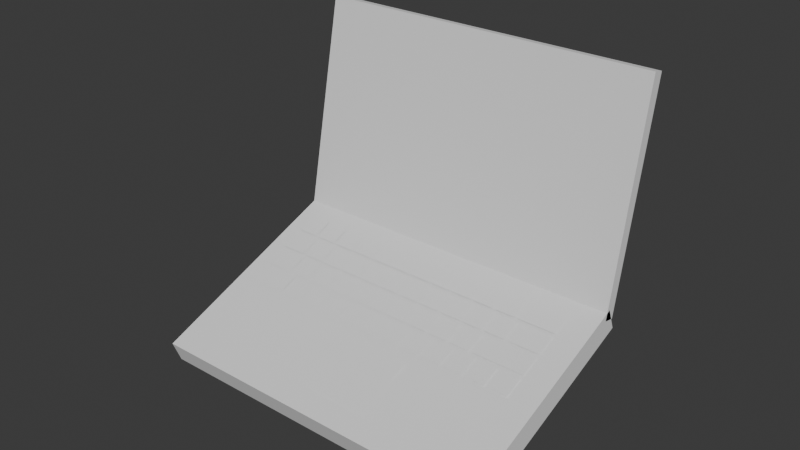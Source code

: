 # Source: macathon_award.blend  (saved by Blender 4.4.30; exported with 4.5.12 LTS)
import bpy
from mathutils import Matrix  # noqa: F401  (used for matrix-valued properties, if any)

bpy.ops.wm.read_factory_settings(use_empty=True)
scene = bpy.context.scene
scene.name = 'Scene'

# ---- collections
col_collection = bpy.data.collections.new('Collection'); scene.collection.children.link(col_collection)

# ---- world
world_world = bpy.data.worlds.new('World'); scene.world = world_world
world_world.use_nodes = True; world_world.node_tree.nodes.clear()
_N = world_world.node_tree.nodes; _L = world_world.node_tree.links
n0 = _N.new('ShaderNodeOutputWorld'); n0.name = 'World Output'; n0.location = (300, 300)
n1 = _N.new('ShaderNodeBackground'); n1.name = 'Background'; n1.location = (10, 300)
n1.inputs[0].default_value = (0.05088, 0.05088, 0.05088, 1.0)
_L.new(n1.outputs[0], n0.inputs[0])
n0.is_active_output = True
world_world.color = (0.05088, 0.05088, 0.05088)
world_world.sun_shadow_jitter_overblur = 0.0

# ---- meshes
me_plane_032 = bpy.data.meshes.new('Plane.032')
me_plane_032.from_pydata([(-1.0, 0.3989, 0.0), (1.0, 0.3989, 0.0), (-1.0, 2.399, 0.0), (1.0, 2.399, 0.0), (-25.04, -8.905, -2.339), (-25.04, -8.905, -0.1117), (-25.04, 11.73, -2.339), (-25.04, 11.73, -0.1117), (8.152, -8.905, -2.339), (8.152, -8.905, -0.1117), (8.152, 11.73, -2.339), (8.152, 11.73, -0.1117), (-12.88, -6.65, -0.04441), (-4.008, -6.65, -0.04441), (-12.88, -0.9802, -0.04441), (-4.008, -0.9802, -0.04441), (-12.88, -0.9802, 0.03809), (-8.512, -0.9802, 0.03809), (-12.88, -2.348, 0.03809), (-8.512, -2.348, 0.03809), (-4.008, -0.9802, 0.03809), (-8.372, -0.9802, 0.03809), (-4.008, -2.348, 0.03809), (-8.372, -2.348, 0.03809), (-20.59, 5.109, -2.384e-07), (-18.59, 5.109, -2.384e-07), (-20.59, 7.109, -2.384e-07), (-18.59, 7.109, -2.384e-07), (-18.3, 5.109, -2.384e-07), (-16.3, 5.109, -2.384e-07), (-18.3, 7.109, -2.384e-07), (-16.3, 7.109, -2.384e-07), (-16.01, 5.109, -2.384e-07), (-14.01, 5.109, -2.384e-07), (-16.01, 7.109, -2.384e-07), (-14.01, 7.109, -2.384e-07), (-13.72, 5.109, -2.384e-07), (-11.72, 5.109, -2.384e-07), (-13.72, 7.109, -2.384e-07), (-11.72, 7.109, -2.384e-07), (-11.42, 5.109, -2.384e-07), (-9.424, 5.109, -2.384e-07), (-11.42, 7.109, -2.384e-07), (-9.424, 7.109, -2.384e-07), (-9.131, 5.109, -2.384e-07), (-7.131, 5.109, -2.384e-07), (-9.131, 7.109, -2.384e-07), (-7.131, 7.109, -2.384e-07), (-6.839, 5.109, -2.384e-07), (-4.839, 5.109, -2.384e-07), (-6.839, 7.109, -2.384e-07), (-4.839, 7.109, -2.384e-07), (-4.547, 5.109, -2.384e-07), (-2.547, 5.109, -2.384e-07), (-4.547, 7.109, -2.384e-07), (-2.547, 7.109, -2.384e-07), (-2.255, 5.109, -2.384e-07), (-0.2548, 5.109, -2.384e-07), (-2.255, 7.109, -2.384e-07), (-0.2548, 7.109, -2.384e-07), (0.03738, 5.109, -2.384e-07), (2.037, 5.109, -2.384e-07), (0.03738, 7.109, -2.384e-07), (2.037, 7.109, -2.384e-07), (2.478, 5.109, -2.384e-07), (5.51, 5.109, -2.384e-07), (2.478, 7.109, -2.384e-07), (5.51, 7.109, -2.384e-07), (-20.27, 2.743, -2.384e-07), (-18.27, 2.743, -2.384e-07), (-20.27, 4.743, -2.384e-07), (-18.27, 4.743, -2.384e-07), (-17.98, 2.743, -2.384e-07), (-15.98, 2.743, -2.384e-07), (-17.98, 4.743, -2.384e-07), (-15.98, 4.743, -2.384e-07), (-15.69, 2.743, -2.384e-07), (-13.69, 2.743, -2.384e-07), (-15.69, 4.743, -2.384e-07), (-13.69, 4.743, -2.384e-07), (-13.39, 2.743, -2.384e-07), (-11.39, 2.743, -2.384e-07), (-13.39, 4.743, -2.384e-07), (-11.39, 4.743, -2.384e-07), (-11.1, 2.743, -2.384e-07), (-9.103, 2.743, -2.384e-07), (-11.1, 4.743, -2.384e-07), (-9.103, 4.743, -2.384e-07), (-8.81, 2.743, -2.384e-07), (-6.81, 2.743, -2.384e-07), (-8.81, 4.743, -2.384e-07), (-6.81, 4.743, -2.384e-07), (-6.518, 2.743, -2.384e-07), (-4.518, 2.743, -2.384e-07), (-6.518, 4.743, -2.384e-07), (-4.518, 4.743, -2.384e-07), (-4.226, 2.743, -2.384e-07), (-2.226, 2.743, -2.384e-07), (-4.226, 4.743, -2.384e-07), (-2.226, 4.743, -2.384e-07), (-1.934, 2.743, -2.384e-07), (0.06623, 2.743, -2.384e-07), (-1.934, 4.743, -2.384e-07), (0.06623, 4.743, -2.384e-07), (-19.34, 0.3989, -2.384e-07), (-17.34, 0.3989, -2.384e-07), (-19.34, 2.399, -2.384e-07), (-17.34, 2.399, -2.384e-07), (-17.05, 0.3989, -2.384e-07), (-15.05, 0.3989, -2.384e-07), (-17.05, 2.399, -2.384e-07), (-15.05, 2.399, -2.384e-07), (-14.75, 0.3989, -2.384e-07), (-12.75, 0.3989, -2.384e-07), (-14.75, 2.399, -2.384e-07), (-12.75, 2.399, -2.384e-07), (-12.46, 0.3989, -2.384e-07), (-10.46, 0.3989, -2.384e-07), (-12.46, 2.399, -2.384e-07), (-10.46, 2.399, -2.384e-07), (-10.17, 0.3989, -2.384e-07), (-8.169, 0.3989, -2.384e-07), (-10.17, 2.399, -2.384e-07), (-8.169, 2.399, -2.384e-07), (-7.877, 0.3989, -2.384e-07), (-5.877, 0.3989, -2.384e-07), (-7.877, 2.399, -2.384e-07), (-5.877, 2.399, -2.384e-07), (-5.584, 0.3989, -2.384e-07), (-3.584, 0.3989, -2.384e-07), (-5.584, 2.399, -2.384e-07), (-3.584, 2.399, -2.384e-07), (-3.292, 0.3989, -2.384e-07), (-1.292, 0.3989, -2.384e-07), (-3.292, 2.399, -2.384e-07), (-1.292, 2.399, -2.384e-07), (1.239, 0.3989, -2.384e-07), (3.239, 0.3989, -2.384e-07), (1.239, 2.399, -2.384e-07), (3.239, 2.399, -2.384e-07), (-23.37, 0.3989, -2.384e-07), (-19.65, 0.3989, -2.384e-07), (-23.37, 2.399, -2.384e-07), (-19.65, 2.399, -2.384e-07), (-23.37, 2.743, -2.384e-07), (-20.57, 2.743, -2.384e-07), (-23.37, 4.743, -2.384e-07), (-20.57, 4.743, -2.384e-07), (-23.37, 5.109, -2.384e-07), (-20.96, 5.109, -2.384e-07), (-23.37, 7.109, -2.384e-07), (-20.96, 7.109, -2.384e-07), (-23.37, 7.505, -2.384e-07), (-21.37, 7.505, -2.384e-07), (-23.37, 9.505, -2.384e-07), (-21.37, 9.505, -2.384e-07), (-21.08, 7.505, -2.384e-07), (-19.08, 7.505, -2.384e-07), (-21.08, 9.505, -2.384e-07), (-19.08, 9.505, -2.384e-07), (-18.78, 7.505, -2.384e-07), (-16.78, 7.505, -2.384e-07), (-18.78, 9.505, -2.384e-07), (-16.78, 9.505, -2.384e-07), (-16.49, 7.505, -2.384e-07), (-14.49, 7.505, -2.384e-07), (-16.49, 9.505, -2.384e-07), (-14.49, 9.505, -2.384e-07), (-14.2, 7.505, -2.384e-07), (-12.2, 7.505, -2.384e-07), (-14.2, 9.505, -2.384e-07), (-12.2, 9.505, -2.384e-07), (-11.91, 7.505, -2.384e-07), (-9.908, 7.505, -2.384e-07), (-11.91, 9.505, -2.384e-07), (-9.908, 9.505, -2.384e-07), (-9.615, 7.505, -2.384e-07), (-7.615, 7.505, -2.384e-07), (-9.615, 9.505, -2.384e-07), (-7.615, 9.505, -2.384e-07), (-7.323, 7.505, -2.384e-07), (-5.323, 7.505, -2.384e-07), (-7.323, 9.505, -2.384e-07), (-5.323, 9.505, -2.384e-07), (-5.031, 7.505, -2.384e-07), (-3.031, 7.505, -2.384e-07), (-5.031, 9.505, -2.384e-07), (-3.031, 9.505, -2.384e-07), (-2.739, 7.505, -2.384e-07), (-0.7388, 7.505, -2.384e-07), (-2.739, 9.505, -2.384e-07), (-0.7388, 9.505, -2.384e-07), (-0.4466, 7.505, -2.384e-07), (1.553, 7.505, -2.384e-07), (-0.4466, 9.505, -2.384e-07), (1.553, 9.505, -2.384e-07), (1.846, 7.505, -2.384e-07), (5.51, 7.505, -2.384e-07), (1.846, 9.505, -2.384e-07), (5.51, 9.505, -2.384e-07), (0.4389, 2.743, -2.384e-07), (5.51, 2.743, -2.384e-07), (0.4389, 4.743, -2.384e-07), (5.51, 4.743, -2.384e-07), (3.486, 0.3989, -2.384e-07), (5.486, 0.3989, -2.384e-07), (3.486, 2.399, -2.384e-07), (5.486, 2.399, -2.384e-07), (-23.82, 21.71, 16.15), (-25.04, 23.06, 16.33), (-23.82, 11.61, 0.301), (-25.04, 11.84, -1.283), (6.941, 21.71, 16.15), (8.152, 23.06, 16.33), (6.941, 11.61, 0.301), (8.152, 11.84, -1.283), (-25.04, 10.96, -0.7198), (-25.04, 22.18, 16.89), (8.152, 10.96, -0.7198), (8.152, 22.18, 16.89)], [], [(0, 1, 3, 2), (4, 5, 7, 6), (6, 7, 11, 10), (10, 11, 9, 8), (8, 9, 5, 4), (6, 10, 8, 4), (11, 7, 5, 9), (12, 13, 15, 14), (18, 19, 17, 16), (23, 22, 20, 21), (24, 25, 27, 26), (28, 29, 31, 30), (32, 33, 35, 34), (36, 37, 39, 38), (40, 41, 43, 42), (44, 45, 47, 46), (48, 49, 51, 50), (52, 53, 55, 54), (56, 57, 59, 58), (60, 61, 63, 62), (64, 65, 67, 66), (68, 69, 71, 70), (72, 73, 75, 74), (76, 77, 79, 78), (80, 81, 83, 82), (84, 85, 87, 86), (88, 89, 91, 90), (92, 93, 95, 94), (96, 97, 99, 98), (100, 101, 103, 102), (104, 105, 107, 106), (108, 109, 111, 110), (112, 113, 115, 114), (116, 117, 119, 118), (120, 121, 123, 122), (124, 125, 127, 126), (128, 129, 131, 130), (132, 133, 135, 134), (136, 137, 139, 138), (140, 141, 143, 142), (144, 145, 147, 146), (148, 149, 151, 150), (152, 153, 155, 154), (156, 157, 159, 158), (160, 161, 163, 162), (164, 165, 167, 166), (168, 169, 171, 170), (172, 173, 175, 174), (176, 177, 179, 178), (180, 181, 183, 182), (184, 185, 187, 186), (188, 189, 191, 190), (192, 193, 195, 194), (196, 197, 199, 198), (200, 201, 203, 202), (204, 205, 207, 206), (217, 209, 211, 216), (216, 211, 215, 218), (218, 215, 213, 219), (219, 213, 209, 217), (210, 214, 212, 208), (215, 211, 209, 213), (210, 208, 217, 216), (214, 210, 216, 218), (212, 214, 218, 219), (208, 212, 219, 217)])
_uv = me_plane_032.uv_layers.new(name='UVMap')
_uv.uv.foreach_set('vector', [0.7239, 0.9131, 0.7239, 0.9131, 0.7239, 0.9131, 0.7239, 0.9131, 0.6511, 0.9363, 0.6511, 0.9363, 0.6511, 0.9363, 0.6511, 0.9363, 0.6511, 0.9363, 0.6511, 0.9363, 0.6511, 0.9363, 0.6511, 0.9363, 0.6511, 0.9363, 0.6511, 0.9363, 0.6511, 0.9363, 0.6511, 0.9363, 0.6511, 0.9363, 0.6511, 0.9363, 0.6511, 0.9363, 0.6511, 0.9363, 0.6511, 0.9363, 0.6511, 0.9363, 0.6511, 0.9363, 0.6511, 0.9363, 0.6511, 0.9363, 0.6511, 0.9363, 0.6511, 0.9363, 0.6511, 0.9363, 0.7239, 0.9131, 0.7239, 0.9131, 0.7239, 0.9131, 0.7239, 0.9131, 0.7239, 0.9131, 0.7239, 0.9131, 0.7239, 0.9131, 0.7239, 0.9131, 0.7239, 0.9131, 0.7239, 0.9131, 0.7239, 0.9131, 0.7239, 0.9131, 0.7239, 0.9131, 0.7239, 0.9131, 0.7239, 0.9131, 0.7239, 0.9131, 0.7239, 0.9131, 0.7239, 0.9131, 0.7239, 0.9131, 0.7239, 0.9131, 0.7239, 0.9131, 0.7239, 0.9131, 0.7239, 0.9131, 0.7239, 0.9131, 0.7239, 0.9131, 0.7239, 0.9131, 0.7239, 0.9131, 0.7239, 0.9131, 0.7239, 0.9131, 0.7239, 0.9131, 0.7239, 0.9131, 0.7239, 0.9131, 0.7239, 0.9131, 0.7239, 0.9131, 0.7239, 0.9131, 0.7239, 0.9131, 0.7239, 0.9131, 0.7239, 0.9131, 0.7239, 0.9131, 0.7239, 0.9131, 0.7239, 0.9131, 0.7239, 0.9131, 0.7239, 0.9131, 0.7239, 0.9131, 0.7239, 0.9131, 0.7239, 0.9131, 0.7239, 0.9131, 0.7239, 0.9131, 0.7239, 0.9131, 0.7239, 0.9131, 0.7239, 0.9131, 0.7239, 0.9131, 0.7239, 0.9131, 0.7239, 0.9131, 0.7239, 0.9131, 0.7239, 0.9131, 0.7239, 0.9131, 0.7239, 0.9131, 0.7239, 0.9131, 0.7239, 0.9131, 0.7239, 0.9131, 0.7239, 0.9131, 0.7239, 0.9131, 0.7239, 0.9131, 0.7239, 0.9131, 0.7239, 0.9131, 0.7239, 0.9131, 0.7239, 0.9131, 0.7239, 0.9131, 0.7239, 0.9131, 0.7239, 0.9131, 0.7239, 0.9131, 0.7239, 0.9131, 0.7239, 0.9131, 0.7239, 0.9131, 0.7239, 0.9131, 0.7239, 0.9131, 0.7239, 0.9131, 0.7239, 0.9131, 0.7239, 0.9131, 0.7239, 0.9131, 0.7239, 0.9131, 0.7239, 0.9131, 0.7239, 0.9131, 0.7239, 0.9131, 0.7239, 0.9131, 0.7239, 0.9131, 0.7239, 0.9131, 0.7239, 0.9131, 0.7239, 0.9131, 0.7239, 0.9131, 0.7239, 0.9131, 0.7239, 0.9131, 0.7239, 0.9131, 0.7239, 0.9131, 0.7239, 0.9131, 0.7239, 0.9131, 0.7239, 0.9131, 0.7239, 0.9131, 0.7239, 0.9131, 0.7239, 0.9131, 0.7239, 0.9131, 0.7239, 0.9131, 0.7239, 0.9131, 0.7239, 0.9131, 0.7239, 0.9131, 0.7239, 0.9131, 0.7239, 0.9131, 0.7239, 0.9131, 0.7239, 0.9131, 0.7239, 0.9131, 0.7239, 0.9131, 0.7239, 0.9131, 0.7239, 0.9131, 0.7239, 0.9131, 0.7239, 0.9131, 0.7239, 0.9131, 0.7239, 0.9131, 0.7239, 0.9131, 0.7239, 0.9131, 0.7239, 0.9131, 0.7239, 0.9131, 0.7239, 0.9131, 0.7239, 0.9131, 0.7239, 0.9131, 0.7239, 0.9131, 0.7239, 0.9131, 0.7239, 0.9131, 0.7239, 0.9131, 0.7239, 0.9131, 0.7239, 0.9131, 0.7239, 0.9131, 0.7239, 0.9131, 0.7239, 0.9131, 0.7239, 0.9131, 0.7239, 0.9131, 0.7239, 0.9131, 0.7239, 0.9131, 0.7239, 0.9131, 0.7239, 0.9131, 0.7239, 0.9131, 0.7239, 0.9131, 0.7239, 0.9131, 0.7239, 0.9131, 0.7239, 0.9131, 0.7239, 0.9131, 0.7239, 0.9131, 0.7239, 0.9131, 0.7239, 0.9131, 0.7239, 0.9131, 0.7239, 0.9131, 0.7239, 0.9131, 0.7239, 0.9131, 0.7239, 0.9131, 0.7239, 0.9131, 0.7239, 0.9131, 0.7239, 0.9131, 0.7239, 0.9131, 0.7239, 0.9131, 0.7239, 0.9131, 0.7239, 0.9131, 0.7239, 0.9131, 0.7239, 0.9131, 0.7239, 0.9131, 0.7239, 0.9131, 0.7239, 0.9131, 0.7239, 0.9131, 0.7239, 0.9131, 0.7239, 0.9131, 0.7239, 0.9131, 0.7239, 0.9131, 0.7239, 0.9131, 0.7239, 0.9131, 0.7239, 0.9131, 0.7239, 0.9131, 0.7239, 0.9131, 0.7239, 0.9131, 0.7239, 0.9131, 0.7239, 0.9131, 0.7239, 0.9131, 0.7239, 0.9131, 0.7239, 0.9131, 0.7239, 0.9131, 0.7239, 0.9131, 0.7239, 0.9131, 0.7239, 0.9131, 0.7239, 0.9131, 0.7239, 0.9131, 0.7239, 0.9131, 0.7239, 0.9131, 0.7239, 0.9131, 0.7239, 0.9131, 0.7239, 0.9131, 0.7239, 0.9131, 0.7239, 0.9131, 0.7239, 0.9131, 0.6511, 0.9363, 0.6511, 0.9363, 0.6511, 0.9363, 0.6511, 0.9363, 0.6511, 0.9363, 0.6511, 0.9363, 0.6511, 0.9363, 0.6511, 0.9363, 0.6511, 0.9363, 0.6511, 0.9363, 0.6511, 0.9363, 0.6511, 0.9363, 0.6511, 0.9363, 0.6511, 0.9363, 0.6511, 0.9363, 0.6511, 0.9363, 0.9379, 0.8852, 0.9379, 0.8852, 0.9379, 0.8852, 0.9379, 0.8852, 0.6511, 0.9363, 0.6511, 0.9363, 0.6511, 0.9363, 0.6511, 0.9363, 0.6511, 0.9363, 0.6511, 0.9363, 0.6511, 0.9363, 0.6511, 0.9363, 0.6511, 0.9363, 0.6511, 0.9363, 0.6511, 0.9363, 0.6511, 0.9363, 0.6511, 0.9363, 0.6511, 0.9363, 0.6511, 0.9363, 0.6511, 0.9363, 0.6511, 0.9363, 0.6511, 0.9363, 0.6511, 0.9363, 0.6511, 0.9363])
me_plane_032.update()

# ---- objects
ob_plane_032 = bpy.data.objects.new('Plane.032', me_plane_032)

# ---- transforms, parenting, visibility, modifiers, constraints
ob_plane_032.location = (0.242, -0.1711, 0.25)
ob_plane_032.rotation_euler = (0.3709, -0.0, 0.0)
ob_plane_032.scale = (0.02866, 0.02866, 0.02866)

# ---- collection membership
col_collection.objects.link(ob_plane_032)

# ---- scene / render settings (as saved in the file)
scene.frame_start = 1; scene.frame_end = 250; scene.frame_set(1)
scene.render.engine = 'BLENDER_EEVEE_NEXT'
bpy.context.view_layer.update()

# ---- added for rendering (the .blend has no active camera and no usable light): camera, sun
cam_auto = bpy.data.cameras.new('AutoCamera')
cam_auto.lens = 50.0
cam_auto.sensor_width = 36.0
cam_auto.clip_end = 1000.0
ob_auto_camera = bpy.data.objects.new('AutoCamera', cam_auto)
scene.collection.objects.link(ob_auto_camera)
ob_auto_camera.location = (1.52897, -1.89231, 1.74117)
ob_auto_camera.rotation_euler = (1.09748, -7.21219e-08, 0.694738)
scene.camera = ob_auto_camera
light_auto_sun = bpy.data.lights.new('AutoSun', 'SUN')
light_auto_sun.energy = 3.0
light_auto_sun.angle = 0.0523599
ob_auto_sun = bpy.data.objects.new('AutoSun', light_auto_sun)
scene.collection.objects.link(ob_auto_sun)
ob_auto_sun.rotation_euler = (0.872665, 0.174533, 0.523599)
bpy.context.view_layer.update()
